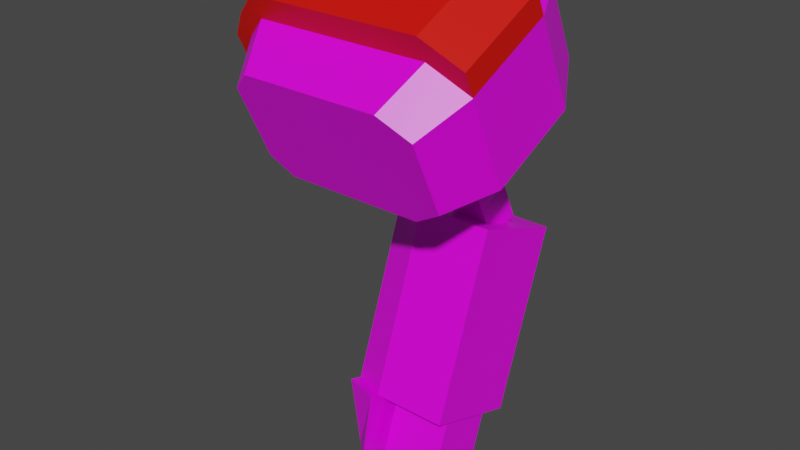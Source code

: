 # Source: mech_armr09.blend  (saved by Blender 2.92.15; exported with 4.5.12 LTS)
import bpy
from mathutils import Matrix  # noqa: F401  (used for matrix-valued properties, if any)

bpy.ops.wm.read_factory_settings(use_empty=True)
scene = bpy.context.scene
scene.name = 'Scene'

# ---- collections
col_armr09 = bpy.data.collections.new('armr09'); scene.collection.children.link(col_armr09)

# ---- images (referenced by path relative to the original .blend; pixels are not part of the script)
import os
ASSET_DIR = os.environ.get("B2B_ASSET_DIR", "")  # directory of the original .blend (textures are referenced by path, not embedded)
HERE = os.path.dirname(os.path.abspath(__file__))  # packed textures are extracted next to this script under _unpacked/

def load_image(name, relpath, width, height, colorspace="sRGB"):
    """Load a texture the original file referenced (path relative to the .blend, or extracted next to this script)."""
    p = next((c for c in (os.path.join(HERE, relpath), os.path.join(ASSET_DIR, relpath)) if relpath and os.path.exists(c)), "")
    if p:
        img = bpy.data.images.load(p, check_existing=True)
        img.name = name
    else:  # same state as the original file: an image datablock whose file is absent (Cycles renders it pink)
        img = bpy.data.images.new(name, width, height)
        img.source = "FILE"
        img.filepath = "//" + (relpath or name)
    img.colorspace_settings.name = colorspace
    return img
img_tex_armr09_png = load_image('tex_armr09.png', 'tex_armr09.png', 1024, 1024, 'sRGB')

# ---- materials (node trees are filled in below, after node groups)
mat_mat_armr = bpy.data.materials.new('mat_armr')
mat_mat_armr.alpha_threshold = 0.0
mat_mat_armr.use_backface_culling = True
mat_mat_armr.use_transparent_shadow = False
mat_mat_armr.line_color = (0.0, 0.0, 0.0, 1.0)
mat_mat_team = bpy.data.materials.new('mat_team')
mat_mat_team.use_backface_culling = True
mat_mat_team.use_transparent_shadow = False

# ---- material node trees
mat_mat_armr.use_nodes = True; mat_mat_armr.node_tree.nodes.clear()
_N = mat_mat_armr.node_tree.nodes; _L = mat_mat_armr.node_tree.links
n0 = _N.new('ShaderNodeOutputMaterial'); n0.name = 'Material Output'; n0.location = (300, 300)
n1 = _N.new('ShaderNodeBsdfPrincipled'); n1.name = 'Principled BSDF'; n1.location = (10, 300)
n1.distribution = 'GGX'
n1.subsurface_method = 'BURLEY'
n1.inputs[2].default_value = 0.4
n1.inputs[3].default_value = 1.45
n1.inputs[27].default_value = (0.0, 0.0, 0.0, 1.0)
n1.inputs[28].default_value = 1.0
n2 = _N.new('ShaderNodeTexImage'); n2.name = 'Image Texture.001'; n2.location = (-254, 300)
n2.image = img_tex_armr09_png
n2.interpolation = 'Closest'
_L.new(n1.outputs[0], n0.inputs[0])
_L.new(n2.outputs[0], n1.inputs[0])
n0.is_active_output = True
mat_mat_team.use_nodes = True; mat_mat_team.node_tree.nodes.clear()
_N = mat_mat_team.node_tree.nodes; _L = mat_mat_team.node_tree.links
n0 = _N.new('ShaderNodeBsdfPrincipled'); n0.name = 'Principled BSDF'; n0.location = (10, 300)
n0.distribution = 'GGX'
n0.subsurface_method = 'BURLEY'
n0.inputs[0].default_value = (0.8, 0.004458, 0.0, 1.0)
n0.inputs[3].default_value = 1.45
n0.inputs[27].default_value = (0.0, 0.0, 0.0, 1.0)
n0.inputs[28].default_value = 1.0
n1 = _N.new('ShaderNodeOutputMaterial'); n1.name = 'Material Output'; n1.location = (300, 300)
_L.new(n0.outputs[0], n1.inputs[0])
n1.is_active_output = True

# ---- world
world_world = bpy.data.worlds.new('World'); scene.world = world_world
world_world.use_nodes = True; world_world.node_tree.nodes.clear()
_N = world_world.node_tree.nodes; _L = world_world.node_tree.links
n0 = _N.new('ShaderNodeOutputWorld'); n0.name = 'World Output'; n0.location = (300, 300)
n1 = _N.new('ShaderNodeBackground'); n1.name = 'Background'; n1.location = (10, 300)
n1.inputs[0].default_value = (0.05088, 0.05088, 0.05088, 1.0)
_L.new(n1.outputs[0], n0.inputs[0])
n0.is_active_output = True
world_world.color = (0.05088, 0.05088, 0.05088)
world_world.use_sun_shadow = False
world_world.sun_shadow_jitter_overblur = 0.0

# ---- meshes
me_arm = bpy.data.meshes.new('arm')
me_arm.from_pydata([(-0.3275, 0.08295, -0.3113), (-0.2937, -0.08131, -0.7626), (-0.3275, 0.2014, -0.3544), (-0.2937, 0.03709, -0.8057), (-0.3275, -0.06707, -0.6375), (-0.3275, 0.1066, -0.7008), (-0.3275, -0.03944, -0.6476), (-0.3275, 0.07896, -0.6907), (-0.2487, 0.1184, -0.7051), (-0.2487, -0.07891, -0.6332), (-0.2487, 0.1382, -0.7122), (-0.2487, -0.09864, -0.6261), (-0.2487, 0.07172, -0.8334), (-0.2487, 0.2473, -0.3511), (-0.2487, -0.1256, -0.7616), (-0.2487, 0.04993, -0.2793), (-0.09871, 0.1184, -0.7051), (-0.09871, -0.07891, -0.6332), (-0.09871, 0.2473, -0.3511), (-0.09871, 0.04993, -0.2793), (-0.009964, 0.1364, -0.0558), (-0.435, 0.1575, -0.1011), (-0.08496, 0.03075, 0.1708), (-0.485, 0.05188, 0.1255), (-0.009964, 0.05188, 0.1255), (-0.08496, 0.1575, -0.1011), (-0.485, 0.1364, -0.0558), (-0.435, 0.03075, 0.1708), (-0.009964, -0.04486, -0.1403), (-0.435, -0.02373, -0.1856), (-0.08496, -0.1505, 0.08626), (-0.485, -0.1294, 0.04094), (-0.009964, -0.1294, 0.04094), (-0.08496, -0.02373, -0.1856), (-0.485, -0.04486, -0.1403), (-0.435, -0.1505, 0.08626), (-0.05871, 0.2186, 0.00459), (-0.3987, 0.2355, -0.03166), (-0.1187, 0.1341, 0.1859), (-0.4387, 0.151, 0.1496), (-0.05871, 0.151, 0.1496), (-0.1187, 0.2355, -0.03166), (-0.4387, 0.2186, 0.00459), (-0.3987, 0.1341, 0.1859), (-0.05871, -0.1439, -0.1645), (-0.3987, -0.127, -0.2007), (-0.1187, -0.2285, 0.0168), (-0.4387, -0.2116, -0.01945), (-0.05871, -0.2116, -0.01945), (-0.1187, -0.127, -0.2007), (-0.4387, -0.1439, -0.1645), (-0.3987, -0.2285, 0.0168), (-0.435, 0.009617, 0.2161), (-0.08496, 0.009617, 0.2161), (-0.009964, 0.03075, 0.1708), (-0.485, 0.03075, 0.1708), (-0.435, -0.1716, 0.1316), (-0.08496, -0.1716, 0.1316), (-0.009964, -0.1505, 0.08626), (-0.485, -0.1505, 0.08626), (-0.4837, 0.09414, 0.03483), (-0.5237, 0.07512, 0.07562), (-0.4837, -0.08712, -0.04969), (-0.5237, -0.1061, -0.008907), (-0.5237, 0.05399, 0.1209), (-0.5237, -0.1273, 0.03641), (-0.1355, 0.05456, -0.6857), (-0.1355, -0.01474, -0.6605), (-0.2092, 0.05456, -0.6857), (-0.2092, -0.01474, -0.6605), (-0.1112, 0.03753, -0.8034), (-0.1112, -0.07735, -0.7616), (-0.2335, 0.03753, -0.8034), (-0.2335, -0.07735, -0.7616), (-0.09956, -0.0352, -0.09676), (-0.09956, 0.09671, -0.03525), (-0.2451, -0.0352, -0.09676), (-0.2451, 0.09671, -0.03525), (-0.09956, 0.001707, -0.1759), (-0.09956, 0.1336, -0.1144), (-0.2451, 0.001707, -0.1759), (-0.2451, 0.1336, -0.1144), (-0.1359, 0.08389, -0.2661), (-0.1359, 0.1498, -0.2353), (-0.2087, 0.08389, -0.2661), (-0.2087, 0.1498, -0.2353), (-0.2087, 0.1868, -0.3144), (-0.2087, 0.1208, -0.3452), (-0.1359, 0.1868, -0.3144), (-0.1359, 0.1208, -0.3452), (-0.09956, -0.08987, 0.0205), (-0.09956, 0.04203, 0.08201), (-0.2451, -0.08987, 0.0205), (-0.2451, 0.04203, 0.08201), (-0.1112, 0.07735, -0.694), (-0.1112, -0.03753, -0.6522), (-0.2335, 0.07735, -0.694), (-0.2335, -0.03753, -0.6522), (-0.1355, 0.1818, -0.3362), (-0.1355, 0.1125, -0.3109), (-0.2092, 0.1818, -0.3362), (-0.2092, 0.1125, -0.3109)], [], [(8, 7, 2, 13), (15, 0, 6, 9), (11, 4, 1, 14), (19, 17, 16, 18), (13, 2, 0, 15), (8, 16, 17, 9), (12, 3, 5, 10), (14, 1, 3, 12), (0, 2, 7, 6), (4, 11, 10, 5), (3, 1, 4, 5), (10, 11, 14, 12), (15, 19, 18, 13), (9, 17, 19, 15), (13, 18, 16, 8), (21, 29, 34, 26), (24, 54, 58, 32), (22, 38, 43, 27), (25, 33, 29, 21), (29, 45, 50, 34), (32, 58, 57, 30), (24, 32, 28, 20), (27, 52, 53, 22), (20, 28, 33, 25), (41, 37, 42, 39, 43, 38, 40, 36), (21, 37, 41, 25), (26, 42, 37, 21), (24, 40, 38, 22), (23, 39, 42, 26, 60), (20, 36, 40, 24), (27, 43, 39, 23), (25, 41, 36, 20), (49, 44, 48, 46, 51, 47, 50, 45), (30, 46, 48, 32), (33, 49, 45, 29), (35, 51, 46, 30), (31, 47, 51, 35), (28, 44, 49, 33), (32, 48, 44, 28), (34, 50, 47, 31, 62), (26, 34, 62, 60), (52, 56, 57, 53), (53, 57, 58, 54), (55, 59, 56, 52), (30, 57, 56, 35), (35, 56, 59, 31), (22, 53, 54, 24), (23, 55, 52, 27), (60, 62, 63, 61), (63, 65, 64, 61), (55, 64, 65, 59), (60, 61, 64, 55, 23), (59, 65, 63, 62, 31), (67, 99, 101, 69), (71, 73, 72, 70), (97, 73, 71, 95), (96, 72, 73, 97), (94, 70, 72, 96), (95, 71, 70, 94), (76, 92, 93, 77), (76, 80, 78, 74), (81, 85, 84, 80), (75, 79, 81, 77), (77, 81, 80, 76), (74, 78, 79, 75), (78, 82, 83, 79), (80, 84, 82, 78), (79, 83, 85, 81), (83, 88, 86, 85), (84, 87, 89, 82), (85, 86, 87, 84), (82, 89, 88, 83), (91, 93, 92, 90), (75, 91, 90, 74), (74, 90, 92, 76), (77, 93, 91, 75), (67, 95, 94, 66), (68, 96, 97, 69), (66, 94, 96, 68), (69, 97, 95, 67), (99, 98, 100, 101), (69, 101, 100, 68), (68, 100, 98, 66), (66, 98, 99, 67)])
me_arm.polygons.foreach_set('material_index', [0, 0, 0, 0, 0, 0, 0, 0, 0, 0, 0, 0, 0, 0, 0, 0, 1, 0, 0, 0, 1, 0, 1, 0, 0, 0, 0, 0, 0, 0, 0, 0, 0, 0, 0, 0, 0, 0, 0, 0, 0, 1, 1, 1, 1, 1, 1, 1, 1, 1, 1, 1, 1, 0, 0, 0, 0, 0, 0, 1, 0, 0, 0, 0, 0, 0, 0, 0, 0, 0, 0, 0, 1, 1, 0, 1, 0, 0, 0, 0, 0, 0, 0, 0])
_uv = me_arm.uv_layers.new(name='UVMap')
_uv.uv.foreach_set('vector', [0.4339, 0.522, 0.4339, 0.421, 0.02904, 0.421, 0.007732, 0.522, 0.007732, 0.1774, 0.02904, 0.2784, 0.4339, 0.2784, 0.4339, 0.1774, 0.7382, 0.007732, 0.7025, 0.09778, 0.8461, 0.131, 0.8819, 0.06918, 0.4494, 0.2691, 0.4494, 0.6953, 0.687, 0.6953, 0.687, 0.2691, 0.687, 0.09935, 0.6395, 0.007732, 0.4969, 0.007732, 0.4494, 0.09935, 0.687, 0.865, 0.687, 0.6953, 0.4494, 0.6953, 0.4494, 0.865, 0.8819, 0.3355, 0.8461, 0.2736, 0.7025, 0.3069, 0.7382, 0.3969, 0.0611, 0.7309, 0.007732, 0.7784, 0.007732, 0.921, 0.0611, 0.9685, 0.02904, 0.2784, 0.02904, 0.421, 0.4339, 0.421, 0.4339, 0.2784, 0.3047, 0.7452, 0.2156, 0.7071, 0.2156, 0.9923, 0.3047, 0.9543, 0.8461, 0.2736, 0.8461, 0.131, 0.7025, 0.09778, 0.7025, 0.3069, 0.2156, 0.9923, 0.2156, 0.7071, 0.0611, 0.7309, 0.0611, 0.9685, 0.4494, 0.09935, 0.4494, 0.2691, 0.687, 0.2691, 0.687, 0.09935, 0.4339, 0.1774, 0.4339, 0.007732, 0.007733, 0.007732, 0.007732, 0.1774, 0.007732, 0.522, 0.007732, 0.6917, 0.4339, 0.6917, 0.4339, 0.522, 0.7689, 0.4353, 0.6364, 0.4353, 0.6364, 0.4821, 0.7689, 0.4821, 0.7913, 0.01119, 0.7913, 0.04432, 0.9238, 0.04432, 0.9238, 0.01119, 0.3319, 0.3516, 0.4045, 0.3539, 0.467, 0.1793, 0.41, 0.1333, 0.7689, 0.2034, 0.6364, 0.2034, 0.6364, 0.4353, 0.7689, 0.4353, 0.2811, 0.7147, 0.3014, 0.6443, 0.265, 0.6354, 0.2356, 0.7035, 0.7594, 0.5776, 0.7269, 0.5707, 0.6843, 0.6125, 0.7167, 0.6194, 0.7689, 0.01119, 0.6364, 0.01119, 0.6364, 0.1437, 0.7689, 0.1437, 0.8237, 0.5946, 0.7913, 0.6014, 0.8392, 0.8283, 0.8716, 0.8215, 0.7689, 0.1437, 0.6364, 0.1437, 0.6364, 0.2034, 0.7689, 0.2034, 0.1702, 0.9491, 0.1702, 0.7636, 0.1437, 0.7371, 0.03769, 0.7371, 0.01119, 0.7636, 0.01119, 0.9491, 0.03769, 0.9888, 0.1437, 0.9888, 0.5937, 0.7147, 0.614, 0.6443, 0.4625, 0.5373, 0.4043, 0.5809, 0.5482, 0.02235, 0.5776, 0.09047, 0.614, 0.08154, 0.5937, 0.01119, 0.3238, 0.4108, 0.3981, 0.4012, 0.4045, 0.3539, 0.3319, 0.3516, 0.4379, 0.09571, 0.4893, 0.1492, 0.5776, 0.09047, 0.5482, 0.02235, 0.4933, 0.05932, 0.3637, 0.5371, 0.43, 0.5023, 0.3981, 0.4012, 0.3238, 0.4108, 0.41, 0.1333, 0.467, 0.1793, 0.4893, 0.1492, 0.4379, 0.09571, 0.4043, 0.5809, 0.4625, 0.5373, 0.43, 0.5023, 0.3637, 0.5371, 0.402, 0.7371, 0.3623, 0.7636, 0.3623, 0.8696, 0.402, 0.8961, 0.5875, 0.8961, 0.614, 0.8696, 0.614, 0.7636, 0.5875, 0.7371, 0.01926, 0.3742, 0.09191, 0.372, 0.08546, 0.3246, 0.01119, 0.3151, 0.09172, 0.1449, 0.1499, 0.1885, 0.3014, 0.08154, 0.2811, 0.01119, 0.0974, 0.5925, 0.1544, 0.5466, 0.09191, 0.372, 0.01926, 0.3742, 0.1253, 0.6302, 0.1767, 0.5767, 0.1544, 0.5466, 0.0974, 0.5925, 0.05112, 0.1887, 0.1174, 0.2236, 0.1499, 0.1885, 0.09172, 0.1449, 0.01119, 0.3151, 0.08546, 0.3246, 0.1174, 0.2236, 0.05112, 0.1887, 0.2356, 0.7035, 0.265, 0.6354, 0.1767, 0.5767, 0.1253, 0.6302, 0.1807, 0.6666, 0.7689, 0.4821, 0.6364, 0.4821, 0.6364, 0.5484, 0.7689, 0.5484, 0.7913, 0.3359, 0.9238, 0.3359, 0.9238, 0.104, 0.7913, 0.104, 0.7913, 0.104, 0.9238, 0.104, 0.9238, 0.04432, 0.7913, 0.04432, 0.7913, 0.3827, 0.9238, 0.3827, 0.9238, 0.3359, 0.7913, 0.3359, 0.7167, 0.6194, 0.6843, 0.6125, 0.6364, 0.8394, 0.6688, 0.8462, 0.6688, 0.8462, 0.6364, 0.8394, 0.662, 0.8786, 0.6944, 0.8855, 0.8716, 0.8215, 0.8392, 0.8283, 0.8818, 0.8701, 0.9142, 0.8632, 0.8492, 0.5553, 0.8168, 0.5622, 0.7913, 0.6014, 0.8237, 0.5946, 0.7913, 0.5003, 0.9238, 0.5003, 0.9238, 0.4604, 0.7913, 0.4604, 0.9238, 0.4604, 0.9238, 0.4273, 0.7913, 0.4273, 0.7913, 0.4604, 0.7913, 0.3827, 0.7913, 0.4273, 0.9238, 0.4273, 0.9238, 0.3827, 0.9142, 0.5425, 0.8796, 0.5227, 0.8472, 0.5295, 0.8168, 0.5622, 0.8492, 0.5553, 0.662, 0.8786, 0.6923, 0.9113, 0.7247, 0.9181, 0.7594, 0.8984, 0.6944, 0.8855, 0.8793, 0.5933, 0.8793, 0.775, 0.9176, 0.775, 0.9176, 0.5933, 0.8666, 0.5181, 0.9302, 0.5181, 0.9302, 0.5779, 0.8666, 0.5779, 0.9302, 0.5977, 0.9302, 0.5408, 0.8666, 0.5408, 0.8666, 0.5977, 0.2123, 0.5759, 0.1916, 0.519, 0.1319, 0.5408, 0.1526, 0.5977, 0.8666, 0.5759, 0.8666, 0.519, 0.9302, 0.519, 0.9302, 0.5759, 0.1526, 0.5977, 0.1319, 0.5408, 0.1916, 0.519, 0.2123, 0.5759, 0.1538, 0.8864, 0.1254, 0.9473, 0.1939, 0.9793, 0.2224, 0.9184, 0.9363, 0.8864, 0.9363, 0.8452, 0.8606, 0.8452, 0.8606, 0.8864, 0.2415, 0.8772, 0.25, 0.8144, 0.2157, 0.7984, 0.173, 0.8452, 0.8606, 0.9184, 0.8606, 0.8772, 0.9363, 0.8772, 0.9363, 0.9184, 0.2224, 0.9184, 0.2415, 0.8772, 0.173, 0.8452, 0.1538, 0.8864, 0.1538, 0.8864, 0.173, 0.8452, 0.2415, 0.8772, 0.2224, 0.9184, 0.173, 0.8452, 0.2157, 0.7984, 0.25, 0.8144, 0.2415, 0.8772, 0.9363, 0.8452, 0.9173, 0.7984, 0.8795, 0.7984, 0.8606, 0.8452, 0.8606, 0.8772, 0.8795, 0.8144, 0.9173, 0.8144, 0.9363, 0.8772, 0.8795, 0.8144, 0.8795, 0.7732, 0.9173, 0.7732, 0.9173, 0.8144, 0.9173, 0.7984, 0.9173, 0.7572, 0.8795, 0.7572, 0.8795, 0.7984, 0.25, 0.8144, 0.2692, 0.7732, 0.2349, 0.7572, 0.2157, 0.7984, 0.2157, 0.7984, 0.2349, 0.7572, 0.2692, 0.7732, 0.25, 0.8144, 0.8606, 0.5802, 0.9363, 0.5802, 0.9363, 0.5116, 0.8606, 0.5116, 0.2224, 0.9184, 0.1939, 0.9793, 0.1254, 0.9473, 0.1538, 0.8864, 0.8606, 0.8864, 0.8606, 0.9473, 0.9363, 0.9473, 0.9363, 0.8864, 0.9363, 0.9184, 0.9363, 0.9793, 0.8606, 0.9793, 0.8606, 0.9184, 0.8793, 0.5507, 0.8666, 0.5388, 0.8666, 0.5986, 0.8793, 0.5867, 0.9176, 0.5867, 0.9302, 0.5986, 0.9302, 0.5388, 0.9176, 0.5507, 0.8793, 0.5867, 0.8666, 0.5986, 0.9302, 0.5986, 0.9176, 0.5867, 0.9176, 0.5507, 0.9302, 0.5388, 0.8666, 0.5388, 0.8793, 0.5507, 0.8793, 0.6168, 0.8793, 0.6528, 0.9176, 0.6528, 0.9176, 0.6168, 0.1644, 0.5933, 0.2306, 0.775, 0.2666, 0.7619, 0.2004, 0.5802, 0.9176, 0.5802, 0.9176, 0.7619, 0.8793, 0.7619, 0.8793, 0.5802, 0.2004, 0.5802, 0.2666, 0.7619, 0.2306, 0.775, 0.1644, 0.5933])
me_arm.materials.append(mat_mat_armr)
me_arm.materials.append(mat_mat_team)
me_arm.use_remesh_fix_poles = True
me_arm.use_remesh_preserve_attributes = False
me_arm.use_mirror_vertex_groups = False
me_arm.update()
arm_armature_001 = bpy.data.armatures.new('Armature.001')  # bones are not reproduced

# ---- objects
ob_arm = bpy.data.objects.new('arm', me_arm)
ob_armature = bpy.data.objects.new('Armature', arm_armature_001)

# ---- transforms, parenting, visibility, modifiers, constraints
ob_arm.location = (0.0, 0.0, 0.0)
ob_arm.lineart.crease_threshold = 0.0
_vg = ob_arm.vertex_groups.new(name='lower')
_vg = ob_arm.vertex_groups.new(name='shoulder')
_vg = ob_arm.vertex_groups.new(name='upper')
ob_armature.location = (0.0, 0.0, 0.0)
ob_armature.lineart.crease_threshold = 0.0

# ---- collection membership
col_armr09.objects.link(ob_arm)
col_armr09.objects.link(ob_armature)

# ---- scene / render settings (as saved in the file)
scene.frame_start = 1; scene.frame_end = 250; scene.frame_set(1)
scene.render.engine = 'BLENDER_EEVEE_NEXT'
scene.cycles.use_denoising = False
scene.cycles.samples = 128
scene.cycles.sampling_pattern = 'TABULATED_SOBOL'
scene.cycles.use_adaptive_sampling = False
scene.cycles.use_light_tree = False
scene.view_settings.view_transform = 'Filmic'
bpy.context.view_layer.update()

# ---- added for rendering (the .blend has no active camera and no usable light): camera, sun
cam_auto = bpy.data.cameras.new('AutoCamera')
cam_auto.lens = 50.0
cam_auto.sensor_width = 36.0
cam_auto.clip_end = 1000.0
ob_auto_camera = bpy.data.objects.new('AutoCamera', cam_auto)
scene.collection.objects.link(ob_auto_camera)
ob_auto_camera.location = (0.900429, -1.39132, 0.625173)
ob_auto_camera.rotation_euler = (1.09748, -7.21219e-08, 0.694738)
scene.camera = ob_auto_camera
light_auto_sun = bpy.data.lights.new('AutoSun', 'SUN')
light_auto_sun.energy = 3.0
light_auto_sun.angle = 0.0523599
ob_auto_sun = bpy.data.objects.new('AutoSun', light_auto_sun)
scene.collection.objects.link(ob_auto_sun)
ob_auto_sun.rotation_euler = (0.872665, 0.174533, 0.523599)
bpy.context.view_layer.update()
